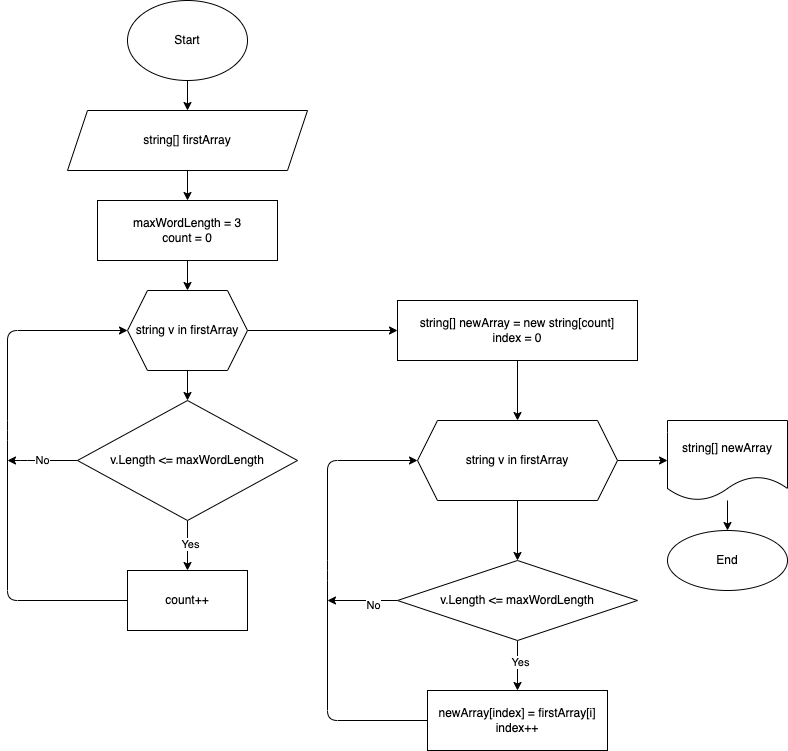

The diagram above was exported from draw.io. Its source (the exported page's mxGraphModel, read from the mxfile embedded in the PNG):
<mxGraphModel dx="1088" dy="408" grid="1" gridSize="10" guides="1" tooltips="1" connect="1" arrows="1" fold="1" page="1" pageScale="1" pageWidth="827" pageHeight="1169" math="0" shadow="0">
  <root>
    <mxCell id="0" />
    <mxCell id="1" parent="0" />
    <mxCell id="5" value="" style="edgeStyle=none;html=1;entryX=0.5;entryY=0;entryDx=0;entryDy=0;" parent="1" source="2" target="3" edge="1">
      <mxGeometry relative="1" as="geometry">
        <Array as="points" />
      </mxGeometry>
    </mxCell>
    <mxCell id="2" value="Start" style="ellipse;whiteSpace=wrap;html=1;" parent="1" vertex="1">
      <mxGeometry x="160" width="120" height="80" as="geometry" />
    </mxCell>
    <mxCell id="9" value="" style="edgeStyle=none;html=1;" parent="1" source="3" target="8" edge="1">
      <mxGeometry relative="1" as="geometry" />
    </mxCell>
    <mxCell id="3" value="string[] firstArray" style="shape=parallelogram;perimeter=parallelogramPerimeter;whiteSpace=wrap;html=1;fixedSize=1;" parent="1" vertex="1">
      <mxGeometry x="100" y="110" width="240" height="60" as="geometry" />
    </mxCell>
    <mxCell id="11" value="" style="edgeStyle=none;html=1;" parent="1" source="8" target="10" edge="1">
      <mxGeometry relative="1" as="geometry" />
    </mxCell>
    <mxCell id="8" value="maxWordLength = 3&lt;br&gt;count = 0" style="whiteSpace=wrap;html=1;" parent="1" vertex="1">
      <mxGeometry x="130" y="200" width="180" height="60" as="geometry" />
    </mxCell>
    <mxCell id="13" value="" style="edgeStyle=none;html=1;entryX=0.5;entryY=0;entryDx=0;entryDy=0;" parent="1" source="10" target="14" edge="1">
      <mxGeometry relative="1" as="geometry">
        <mxPoint x="220" y="390" as="targetPoint" />
      </mxGeometry>
    </mxCell>
    <mxCell id="25" value="" style="edgeStyle=none;html=1;" parent="1" source="10" target="24" edge="1">
      <mxGeometry relative="1" as="geometry" />
    </mxCell>
    <mxCell id="10" value="string v in firstArray" style="shape=hexagon;perimeter=hexagonPerimeter2;whiteSpace=wrap;html=1;fixedSize=1;" parent="1" vertex="1">
      <mxGeometry x="160" y="290" width="120" height="80" as="geometry" />
    </mxCell>
    <mxCell id="17" value="" style="edgeStyle=none;html=1;" parent="1" source="14" target="16" edge="1">
      <mxGeometry relative="1" as="geometry" />
    </mxCell>
    <mxCell id="23" value="Yes" style="edgeLabel;html=1;align=center;verticalAlign=middle;resizable=0;points=[];" parent="17" vertex="1" connectable="0">
      <mxGeometry x="-0.1008" y="2" relative="1" as="geometry">
        <mxPoint as="offset" />
      </mxGeometry>
    </mxCell>
    <mxCell id="22" value="No" style="edgeStyle=none;html=1;exitX=0;exitY=0.5;exitDx=0;exitDy=0;" parent="1" source="14" edge="1">
      <mxGeometry relative="1" as="geometry">
        <mxPoint x="40" y="460" as="targetPoint" />
        <Array as="points">
          <mxPoint x="60" y="460" />
        </Array>
      </mxGeometry>
    </mxCell>
    <mxCell id="14" value="v.Length &amp;lt;= maxWordLength" style="rhombus;whiteSpace=wrap;html=1;" parent="1" vertex="1">
      <mxGeometry x="110" y="400" width="220" height="120" as="geometry" />
    </mxCell>
    <mxCell id="20" style="edgeStyle=none;html=1;entryX=0;entryY=0.5;entryDx=0;entryDy=0;" parent="1" source="16" target="10" edge="1">
      <mxGeometry relative="1" as="geometry">
        <Array as="points">
          <mxPoint x="40" y="600" />
          <mxPoint x="40" y="430" />
          <mxPoint x="40" y="330" />
        </Array>
      </mxGeometry>
    </mxCell>
    <mxCell id="16" value="count++" style="whiteSpace=wrap;html=1;" parent="1" vertex="1">
      <mxGeometry x="160" y="570" width="120" height="60" as="geometry" />
    </mxCell>
    <mxCell id="27" value="" style="edgeStyle=none;html=1;" parent="1" source="24" target="26" edge="1">
      <mxGeometry relative="1" as="geometry" />
    </mxCell>
    <mxCell id="24" value="string[] newArray = new string[count]&lt;br&gt;index = 0" style="whiteSpace=wrap;html=1;" parent="1" vertex="1">
      <mxGeometry x="430" y="300" width="240" height="60" as="geometry" />
    </mxCell>
    <mxCell id="29" value="" style="edgeStyle=none;html=1;" parent="1" source="26" target="28" edge="1">
      <mxGeometry relative="1" as="geometry" />
    </mxCell>
    <mxCell id="39" value="" style="edgeStyle=none;html=1;" parent="1" source="26" target="38" edge="1">
      <mxGeometry relative="1" as="geometry" />
    </mxCell>
    <mxCell id="26" value="string v in firstArray" style="shape=hexagon;perimeter=hexagonPerimeter2;whiteSpace=wrap;html=1;fixedSize=1;" parent="1" vertex="1">
      <mxGeometry x="450" y="420" width="200" height="80" as="geometry" />
    </mxCell>
    <mxCell id="31" value="" style="edgeStyle=none;html=1;" parent="1" source="28" target="30" edge="1">
      <mxGeometry relative="1" as="geometry" />
    </mxCell>
    <mxCell id="32" value="Yes" style="edgeLabel;html=1;align=center;verticalAlign=middle;resizable=0;points=[];" parent="31" vertex="1" connectable="0">
      <mxGeometry x="-0.1647" y="2" relative="1" as="geometry">
        <mxPoint as="offset" />
      </mxGeometry>
    </mxCell>
    <mxCell id="36" style="edgeStyle=none;html=1;exitX=0;exitY=0.5;exitDx=0;exitDy=0;" parent="1" source="28" edge="1">
      <mxGeometry relative="1" as="geometry">
        <mxPoint x="360" y="600" as="targetPoint" />
      </mxGeometry>
    </mxCell>
    <mxCell id="37" value="No" style="edgeLabel;html=1;align=center;verticalAlign=middle;resizable=0;points=[];" parent="36" vertex="1" connectable="0">
      <mxGeometry x="-0.3042" y="4" relative="1" as="geometry">
        <mxPoint as="offset" />
      </mxGeometry>
    </mxCell>
    <mxCell id="28" value="v.Length &amp;lt;= maxWordLength" style="rhombus;whiteSpace=wrap;html=1;" parent="1" vertex="1">
      <mxGeometry x="430" y="560" width="240" height="80" as="geometry" />
    </mxCell>
    <mxCell id="35" style="edgeStyle=none;html=1;entryX=0;entryY=0.5;entryDx=0;entryDy=0;" parent="1" source="30" target="26" edge="1">
      <mxGeometry relative="1" as="geometry">
        <Array as="points">
          <mxPoint x="360" y="720" />
          <mxPoint x="360" y="570" />
          <mxPoint x="360" y="460" />
        </Array>
      </mxGeometry>
    </mxCell>
    <mxCell id="30" value="newArray[index] = firstArray[i]&lt;br&gt;index++" style="whiteSpace=wrap;html=1;" parent="1" vertex="1">
      <mxGeometry x="460" y="690" width="180" height="60" as="geometry" />
    </mxCell>
    <mxCell id="41" value="" style="edgeStyle=none;html=1;" parent="1" source="38" target="40" edge="1">
      <mxGeometry relative="1" as="geometry" />
    </mxCell>
    <mxCell id="38" value="string[] newArray" style="shape=document;whiteSpace=wrap;html=1;boundedLbl=1;" parent="1" vertex="1">
      <mxGeometry x="700" y="420" width="120" height="80" as="geometry" />
    </mxCell>
    <mxCell id="40" value="End" style="ellipse;whiteSpace=wrap;html=1;" parent="1" vertex="1">
      <mxGeometry x="700" y="530" width="120" height="60" as="geometry" />
    </mxCell>
  </root>
</mxGraphModel>